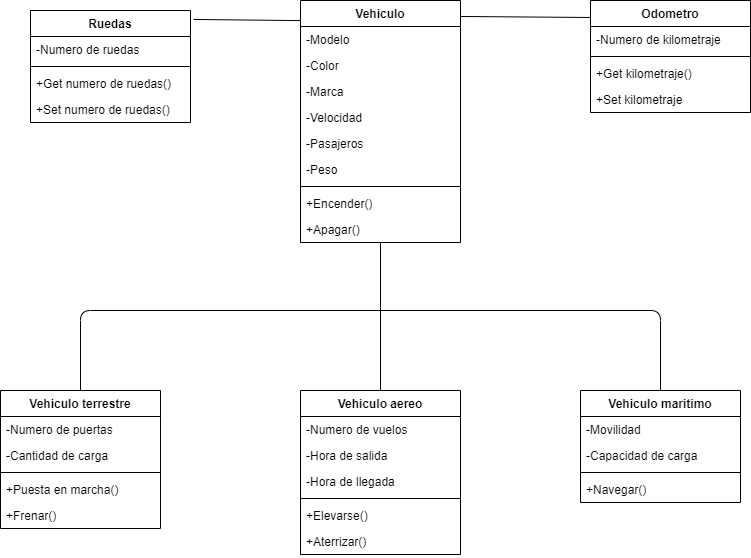

The diagram above was exported from draw.io. Its source (the exported page's mxGraphModel, read from the mxfile embedded in the PNG):
<mxGraphModel dx="768" dy="563" grid="1" gridSize="10" guides="1" tooltips="1" connect="1" arrows="1" fold="1" page="1" pageScale="1" pageWidth="850" pageHeight="1100" math="0" shadow="0">
  <root>
    <mxCell id="0" />
    <mxCell id="1" parent="0" />
    <mxCell id="2" style="edgeStyle=none;html=1;endArrow=none;endFill=0;" parent="1" source="3" edge="1">
      <mxGeometry relative="1" as="geometry">
        <mxPoint x="420" y="360" as="targetPoint" />
      </mxGeometry>
    </mxCell>
    <mxCell id="3" value="Vehiculo" style="swimlane;fontStyle=1;align=center;verticalAlign=top;childLayout=stackLayout;horizontal=1;startSize=26;horizontalStack=0;resizeParent=1;resizeParentMax=0;resizeLast=0;collapsible=1;marginBottom=0;" parent="1" vertex="1">
      <mxGeometry x="340" y="50" width="160" height="242" as="geometry" />
    </mxCell>
    <mxCell id="4" value="-Modelo" style="text;strokeColor=none;fillColor=none;align=left;verticalAlign=top;spacingLeft=4;spacingRight=4;overflow=hidden;rotatable=0;points=[[0,0.5],[1,0.5]];portConstraint=eastwest;" parent="3" vertex="1">
      <mxGeometry y="26" width="160" height="26" as="geometry" />
    </mxCell>
    <mxCell id="5" value="-Color" style="text;strokeColor=none;fillColor=none;align=left;verticalAlign=top;spacingLeft=4;spacingRight=4;overflow=hidden;rotatable=0;points=[[0,0.5],[1,0.5]];portConstraint=eastwest;" parent="3" vertex="1">
      <mxGeometry y="52" width="160" height="26" as="geometry" />
    </mxCell>
    <mxCell id="6" value="-Marca" style="text;strokeColor=none;fillColor=none;align=left;verticalAlign=top;spacingLeft=4;spacingRight=4;overflow=hidden;rotatable=0;points=[[0,0.5],[1,0.5]];portConstraint=eastwest;" parent="3" vertex="1">
      <mxGeometry y="78" width="160" height="26" as="geometry" />
    </mxCell>
    <mxCell id="7" value="-Velocidad" style="text;strokeColor=none;fillColor=none;align=left;verticalAlign=top;spacingLeft=4;spacingRight=4;overflow=hidden;rotatable=0;points=[[0,0.5],[1,0.5]];portConstraint=eastwest;" parent="3" vertex="1">
      <mxGeometry y="104" width="160" height="26" as="geometry" />
    </mxCell>
    <mxCell id="8" value="-Pasajeros" style="text;strokeColor=none;fillColor=none;align=left;verticalAlign=top;spacingLeft=4;spacingRight=4;overflow=hidden;rotatable=0;points=[[0,0.5],[1,0.5]];portConstraint=eastwest;" parent="3" vertex="1">
      <mxGeometry y="130" width="160" height="26" as="geometry" />
    </mxCell>
    <mxCell id="9" value="-Peso" style="text;strokeColor=none;fillColor=none;align=left;verticalAlign=top;spacingLeft=4;spacingRight=4;overflow=hidden;rotatable=0;points=[[0,0.5],[1,0.5]];portConstraint=eastwest;" parent="3" vertex="1">
      <mxGeometry y="156" width="160" height="26" as="geometry" />
    </mxCell>
    <mxCell id="10" value="" style="line;strokeWidth=1;fillColor=none;align=left;verticalAlign=middle;spacingTop=-1;spacingLeft=3;spacingRight=3;rotatable=0;labelPosition=right;points=[];portConstraint=eastwest;strokeColor=inherit;" parent="3" vertex="1">
      <mxGeometry y="182" width="160" height="8" as="geometry" />
    </mxCell>
    <mxCell id="11" value="+Encender()" style="text;strokeColor=none;fillColor=none;align=left;verticalAlign=top;spacingLeft=4;spacingRight=4;overflow=hidden;rotatable=0;points=[[0,0.5],[1,0.5]];portConstraint=eastwest;" parent="3" vertex="1">
      <mxGeometry y="190" width="160" height="26" as="geometry" />
    </mxCell>
    <mxCell id="12" value="+Apagar()" style="text;strokeColor=none;fillColor=none;align=left;verticalAlign=top;spacingLeft=4;spacingRight=4;overflow=hidden;rotatable=0;points=[[0,0.5],[1,0.5]];portConstraint=eastwest;" parent="3" vertex="1">
      <mxGeometry y="216" width="160" height="26" as="geometry" />
    </mxCell>
    <mxCell id="13" style="edgeStyle=none;html=1;exitX=0.5;exitY=0;exitDx=0;exitDy=0;endArrow=none;endFill=0;" parent="1" source="14" edge="1">
      <mxGeometry relative="1" as="geometry">
        <mxPoint x="420" y="360" as="targetPoint" />
        <Array as="points">
          <mxPoint x="120" y="360" />
        </Array>
      </mxGeometry>
    </mxCell>
    <mxCell id="14" value="Vehiculo terrestre" style="swimlane;fontStyle=1;align=center;verticalAlign=top;childLayout=stackLayout;horizontal=1;startSize=26;horizontalStack=0;resizeParent=1;resizeParentMax=0;resizeLast=0;collapsible=1;marginBottom=0;" parent="1" vertex="1">
      <mxGeometry x="40" y="440" width="160" height="138" as="geometry" />
    </mxCell>
    <mxCell id="15" value="-Numero de puertas" style="text;strokeColor=none;fillColor=none;align=left;verticalAlign=top;spacingLeft=4;spacingRight=4;overflow=hidden;rotatable=0;points=[[0,0.5],[1,0.5]];portConstraint=eastwest;" parent="14" vertex="1">
      <mxGeometry y="26" width="160" height="26" as="geometry" />
    </mxCell>
    <mxCell id="16" value="-Cantidad de carga" style="text;strokeColor=none;fillColor=none;align=left;verticalAlign=top;spacingLeft=4;spacingRight=4;overflow=hidden;rotatable=0;points=[[0,0.5],[1,0.5]];portConstraint=eastwest;" parent="14" vertex="1">
      <mxGeometry y="52" width="160" height="26" as="geometry" />
    </mxCell>
    <mxCell id="17" value="" style="line;strokeWidth=1;fillColor=none;align=left;verticalAlign=middle;spacingTop=-1;spacingLeft=3;spacingRight=3;rotatable=0;labelPosition=right;points=[];portConstraint=eastwest;strokeColor=inherit;" parent="14" vertex="1">
      <mxGeometry y="78" width="160" height="8" as="geometry" />
    </mxCell>
    <mxCell id="18" value="+Puesta en marcha()" style="text;strokeColor=none;fillColor=none;align=left;verticalAlign=top;spacingLeft=4;spacingRight=4;overflow=hidden;rotatable=0;points=[[0,0.5],[1,0.5]];portConstraint=eastwest;" parent="14" vertex="1">
      <mxGeometry y="86" width="160" height="26" as="geometry" />
    </mxCell>
    <mxCell id="19" value="+Frenar()" style="text;strokeColor=none;fillColor=none;align=left;verticalAlign=top;spacingLeft=4;spacingRight=4;overflow=hidden;rotatable=0;points=[[0,0.5],[1,0.5]];portConstraint=eastwest;" parent="14" vertex="1">
      <mxGeometry y="112" width="160" height="26" as="geometry" />
    </mxCell>
    <mxCell id="20" style="edgeStyle=none;html=1;exitX=0.5;exitY=0;exitDx=0;exitDy=0;endArrow=none;endFill=0;" parent="1" source="21" edge="1">
      <mxGeometry relative="1" as="geometry">
        <mxPoint x="420" y="360" as="targetPoint" />
      </mxGeometry>
    </mxCell>
    <mxCell id="21" value="Vehiculo aereo" style="swimlane;fontStyle=1;align=center;verticalAlign=top;childLayout=stackLayout;horizontal=1;startSize=26;horizontalStack=0;resizeParent=1;resizeParentMax=0;resizeLast=0;collapsible=1;marginBottom=0;" parent="1" vertex="1">
      <mxGeometry x="340" y="440" width="160" height="164" as="geometry" />
    </mxCell>
    <mxCell id="22" value="-Numero de vuelos" style="text;strokeColor=none;fillColor=none;align=left;verticalAlign=top;spacingLeft=4;spacingRight=4;overflow=hidden;rotatable=0;points=[[0,0.5],[1,0.5]];portConstraint=eastwest;" parent="21" vertex="1">
      <mxGeometry y="26" width="160" height="26" as="geometry" />
    </mxCell>
    <mxCell id="23" value="-Hora de salida" style="text;strokeColor=none;fillColor=none;align=left;verticalAlign=top;spacingLeft=4;spacingRight=4;overflow=hidden;rotatable=0;points=[[0,0.5],[1,0.5]];portConstraint=eastwest;" parent="21" vertex="1">
      <mxGeometry y="52" width="160" height="26" as="geometry" />
    </mxCell>
    <mxCell id="24" value="-Hora de llegada" style="text;strokeColor=none;fillColor=none;align=left;verticalAlign=top;spacingLeft=4;spacingRight=4;overflow=hidden;rotatable=0;points=[[0,0.5],[1,0.5]];portConstraint=eastwest;" parent="21" vertex="1">
      <mxGeometry y="78" width="160" height="26" as="geometry" />
    </mxCell>
    <mxCell id="25" value="" style="line;strokeWidth=1;fillColor=none;align=left;verticalAlign=middle;spacingTop=-1;spacingLeft=3;spacingRight=3;rotatable=0;labelPosition=right;points=[];portConstraint=eastwest;strokeColor=inherit;" parent="21" vertex="1">
      <mxGeometry y="104" width="160" height="8" as="geometry" />
    </mxCell>
    <mxCell id="26" value="+Elevarse()" style="text;strokeColor=none;fillColor=none;align=left;verticalAlign=top;spacingLeft=4;spacingRight=4;overflow=hidden;rotatable=0;points=[[0,0.5],[1,0.5]];portConstraint=eastwest;" parent="21" vertex="1">
      <mxGeometry y="112" width="160" height="26" as="geometry" />
    </mxCell>
    <mxCell id="27" value="+Aterrizar()" style="text;strokeColor=none;fillColor=none;align=left;verticalAlign=top;spacingLeft=4;spacingRight=4;overflow=hidden;rotatable=0;points=[[0,0.5],[1,0.5]];portConstraint=eastwest;" parent="21" vertex="1">
      <mxGeometry y="138" width="160" height="26" as="geometry" />
    </mxCell>
    <mxCell id="28" style="edgeStyle=none;html=1;exitX=0.5;exitY=0;exitDx=0;exitDy=0;endArrow=none;endFill=0;" parent="1" source="29" edge="1">
      <mxGeometry relative="1" as="geometry">
        <mxPoint x="420" y="360" as="targetPoint" />
        <Array as="points">
          <mxPoint x="700" y="360" />
        </Array>
      </mxGeometry>
    </mxCell>
    <mxCell id="29" value="Vehiculo maritimo" style="swimlane;fontStyle=1;align=center;verticalAlign=top;childLayout=stackLayout;horizontal=1;startSize=26;horizontalStack=0;resizeParent=1;resizeParentMax=0;resizeLast=0;collapsible=1;marginBottom=0;" parent="1" vertex="1">
      <mxGeometry x="620" y="440" width="160" height="112" as="geometry" />
    </mxCell>
    <mxCell id="30" value="-Movilidad" style="text;strokeColor=none;fillColor=none;align=left;verticalAlign=top;spacingLeft=4;spacingRight=4;overflow=hidden;rotatable=0;points=[[0,0.5],[1,0.5]];portConstraint=eastwest;" parent="29" vertex="1">
      <mxGeometry y="26" width="160" height="26" as="geometry" />
    </mxCell>
    <mxCell id="31" value="-Capacidad de carga" style="text;strokeColor=none;fillColor=none;align=left;verticalAlign=top;spacingLeft=4;spacingRight=4;overflow=hidden;rotatable=0;points=[[0,0.5],[1,0.5]];portConstraint=eastwest;" parent="29" vertex="1">
      <mxGeometry y="52" width="160" height="26" as="geometry" />
    </mxCell>
    <mxCell id="32" value="" style="line;strokeWidth=1;fillColor=none;align=left;verticalAlign=middle;spacingTop=-1;spacingLeft=3;spacingRight=3;rotatable=0;labelPosition=right;points=[];portConstraint=eastwest;strokeColor=inherit;" parent="29" vertex="1">
      <mxGeometry y="78" width="160" height="8" as="geometry" />
    </mxCell>
    <mxCell id="33" value="+Navegar()" style="text;strokeColor=none;fillColor=none;align=left;verticalAlign=top;spacingLeft=4;spacingRight=4;overflow=hidden;rotatable=0;points=[[0,0.5],[1,0.5]];portConstraint=eastwest;" parent="29" vertex="1">
      <mxGeometry y="86" width="160" height="26" as="geometry" />
    </mxCell>
    <mxCell id="44" style="edgeStyle=none;html=1;entryX=0;entryY=0.083;entryDx=0;entryDy=0;entryPerimeter=0;exitX=1.019;exitY=0.08;exitDx=0;exitDy=0;exitPerimeter=0;endArrow=none;endFill=0;" parent="1" source="34" target="3" edge="1">
      <mxGeometry relative="1" as="geometry" />
    </mxCell>
    <mxCell id="34" value="Ruedas" style="swimlane;fontStyle=1;align=center;verticalAlign=top;childLayout=stackLayout;horizontal=1;startSize=26;horizontalStack=0;resizeParent=1;resizeParentMax=0;resizeLast=0;collapsible=1;marginBottom=0;" parent="1" vertex="1">
      <mxGeometry x="70" y="60" width="160" height="112" as="geometry" />
    </mxCell>
    <mxCell id="35" value="-Numero de ruedas" style="text;strokeColor=none;fillColor=none;align=left;verticalAlign=top;spacingLeft=4;spacingRight=4;overflow=hidden;rotatable=0;points=[[0,0.5],[1,0.5]];portConstraint=eastwest;" parent="34" vertex="1">
      <mxGeometry y="26" width="160" height="26" as="geometry" />
    </mxCell>
    <mxCell id="36" value="" style="line;strokeWidth=1;fillColor=none;align=left;verticalAlign=middle;spacingTop=-1;spacingLeft=3;spacingRight=3;rotatable=0;labelPosition=right;points=[];portConstraint=eastwest;strokeColor=inherit;" parent="34" vertex="1">
      <mxGeometry y="52" width="160" height="8" as="geometry" />
    </mxCell>
    <mxCell id="37" value="+Get numero de ruedas()" style="text;strokeColor=none;fillColor=none;align=left;verticalAlign=top;spacingLeft=4;spacingRight=4;overflow=hidden;rotatable=0;points=[[0,0.5],[1,0.5]];portConstraint=eastwest;" parent="34" vertex="1">
      <mxGeometry y="60" width="160" height="26" as="geometry" />
    </mxCell>
    <mxCell id="43" value="+Set numero de ruedas()" style="text;strokeColor=none;fillColor=none;align=left;verticalAlign=top;spacingLeft=4;spacingRight=4;overflow=hidden;rotatable=0;points=[[0,0.5],[1,0.5]];portConstraint=eastwest;" parent="34" vertex="1">
      <mxGeometry y="86" width="160" height="26" as="geometry" />
    </mxCell>
    <mxCell id="45" style="edgeStyle=none;html=1;entryX=1;entryY=0.066;entryDx=0;entryDy=0;entryPerimeter=0;endArrow=none;endFill=0;exitX=0.013;exitY=0.152;exitDx=0;exitDy=0;exitPerimeter=0;" parent="1" source="38" target="3" edge="1">
      <mxGeometry relative="1" as="geometry" />
    </mxCell>
    <mxCell id="38" value="Odometro" style="swimlane;fontStyle=1;align=center;verticalAlign=top;childLayout=stackLayout;horizontal=1;startSize=26;horizontalStack=0;resizeParent=1;resizeParentMax=0;resizeLast=0;collapsible=1;marginBottom=0;" parent="1" vertex="1">
      <mxGeometry x="630" y="50" width="160" height="112" as="geometry" />
    </mxCell>
    <mxCell id="39" value="-Numero de kilometraje" style="text;strokeColor=none;fillColor=none;align=left;verticalAlign=top;spacingLeft=4;spacingRight=4;overflow=hidden;rotatable=0;points=[[0,0.5],[1,0.5]];portConstraint=eastwest;" parent="38" vertex="1">
      <mxGeometry y="26" width="160" height="26" as="geometry" />
    </mxCell>
    <mxCell id="40" value="" style="line;strokeWidth=1;fillColor=none;align=left;verticalAlign=middle;spacingTop=-1;spacingLeft=3;spacingRight=3;rotatable=0;labelPosition=right;points=[];portConstraint=eastwest;strokeColor=inherit;" parent="38" vertex="1">
      <mxGeometry y="52" width="160" height="8" as="geometry" />
    </mxCell>
    <mxCell id="41" value="+Get kilometraje()" style="text;strokeColor=none;fillColor=none;align=left;verticalAlign=top;spacingLeft=4;spacingRight=4;overflow=hidden;rotatable=0;points=[[0,0.5],[1,0.5]];portConstraint=eastwest;" parent="38" vertex="1">
      <mxGeometry y="60" width="160" height="26" as="geometry" />
    </mxCell>
    <mxCell id="42" value="+Set kilometraje" style="text;strokeColor=none;fillColor=none;align=left;verticalAlign=top;spacingLeft=4;spacingRight=4;overflow=hidden;rotatable=0;points=[[0,0.5],[1,0.5]];portConstraint=eastwest;" parent="38" vertex="1">
      <mxGeometry y="86" width="160" height="26" as="geometry" />
    </mxCell>
  </root>
</mxGraphModel>